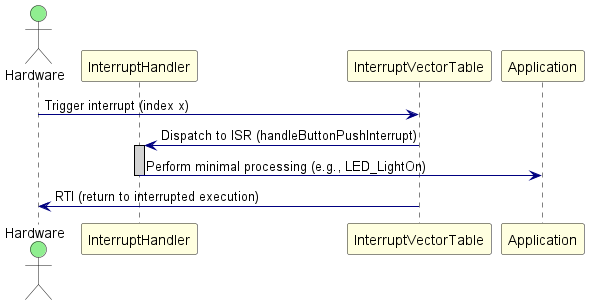

The diagram above was rendered by PlantUML. Its source (embedded in the PNG):
@startuml InterruptPattern_SequenceDiagram

skinparam sequence {
    ActorBackgroundColor LightGreen
    ParticipantBackgroundColor LightYellow
    LifeLineBorderColor Black
    LifeLineBackgroundColor LightGray
    ArrowColor Navy
}

actor Hardware
participant "InterruptHandler" as IH
participant "InterruptVectorTable" as IVT
participant "Application" as App

' Interrupt occurs:
Hardware -> IVT : Trigger interrupt (index x)
IVT -> IH : Dispatch to ISR (handleButtonPushInterrupt)
activate IH
IH -> App : Perform minimal processing (e.g., LED_LightOn)
deactivate IH
' Return from interrupt:
IVT -> Hardware : RTI (return to interrupted execution)

@enduml